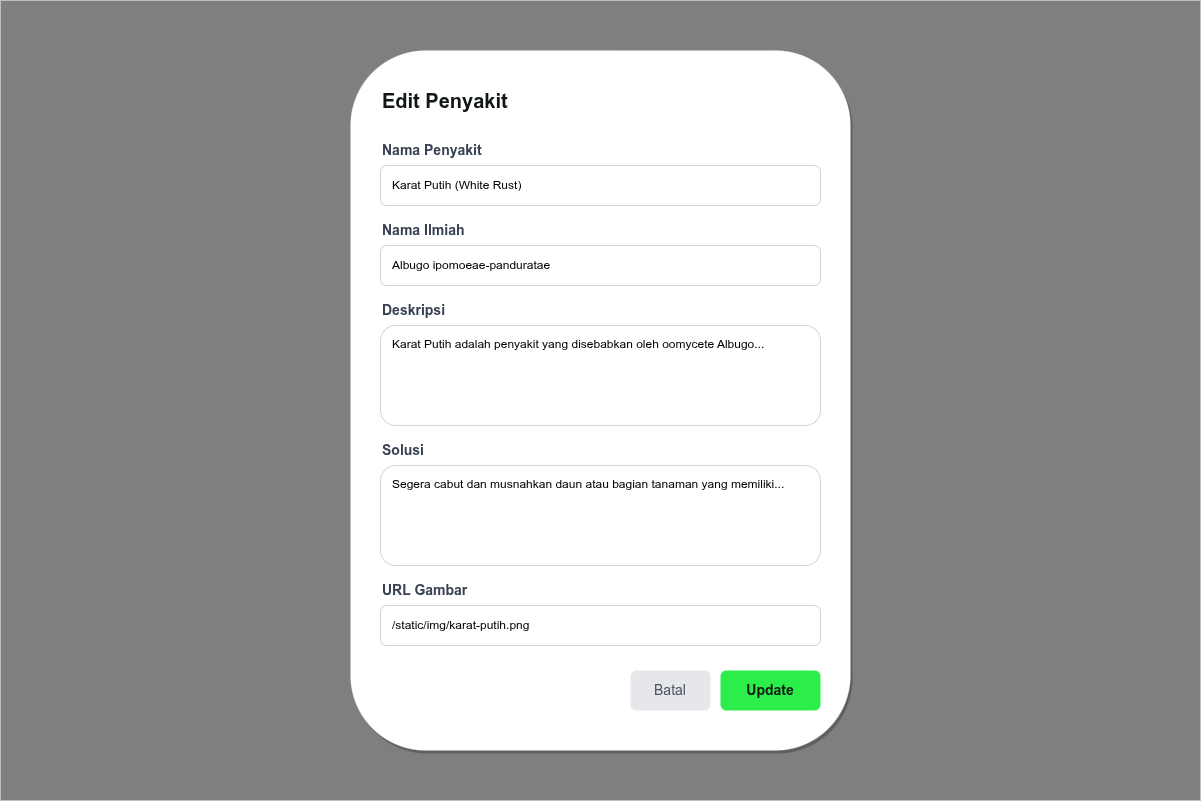

The diagram above was exported from draw.io. Its source (the exported page's mxGraphModel, read from the mxfile embedded in the PNG):
<mxGraphModel dx="792" dy="797" grid="1" gridSize="10" guides="1" tooltips="1" connect="1" arrows="1" fold="1" page="1" pageScale="1" pageWidth="1200" pageHeight="800" math="0" shadow="0">
  <root>
    <mxCell id="0" />
    <mxCell id="1" parent="0" />
    <mxCell id="overlay" value="" style="rounded=0;whiteSpace=wrap;html=1;fillColor=#000000;fillOpacity=50;strokeColor=none;" parent="1" vertex="1">
      <mxGeometry width="1200" height="800" as="geometry" />
    </mxCell>
    <mxCell id="modal" value="" style="rounded=1;whiteSpace=wrap;html=1;fillColor=#FFFFFF;strokeColor=none;shadow=1;" parent="1" vertex="1">
      <mxGeometry x="350" y="50" width="500" height="700" as="geometry" />
    </mxCell>
    <mxCell id="title" value="Edit Penyakit" style="text;html=1;strokeColor=none;fillColor=none;align=left;verticalAlign=middle;whiteSpace=wrap;rounded=0;fontColor=#111812;fontSize=20;fontStyle=1;" parent="1" vertex="1">
      <mxGeometry x="380" y="80" width="300" height="40" as="geometry" />
    </mxCell>
    <mxCell id="lbl_nama" value="Nama Penyakit" style="text;html=1;strokeColor=none;fillColor=none;align=left;verticalAlign=middle;whiteSpace=wrap;rounded=0;fontColor=#374151;fontSize=14;fontStyle=1;" parent="1" vertex="1">
      <mxGeometry x="380" y="140" width="150" height="20" as="geometry" />
    </mxCell>
    <mxCell id="in_nama" value="Karat Putih (White Rust)" style="rounded=1;whiteSpace=wrap;html=1;fillColor=#FFFFFF;strokeColor=#D1D5DB;align=left;spacingLeft=10;" parent="1" vertex="1">
      <mxGeometry x="380" y="165" width="440" height="40" as="geometry" />
    </mxCell>
    <mxCell id="lbl_latin" value="Nama Ilmiah" style="text;html=1;strokeColor=none;fillColor=none;align=left;verticalAlign=middle;whiteSpace=wrap;rounded=0;fontColor=#374151;fontSize=14;fontStyle=1;" parent="1" vertex="1">
      <mxGeometry x="380" y="220" width="150" height="20" as="geometry" />
    </mxCell>
    <mxCell id="in_latin" value="Albugo ipomoeae-panduratae" style="rounded=1;whiteSpace=wrap;html=1;fillColor=#FFFFFF;strokeColor=#D1D5DB;align=left;spacingLeft=10;" parent="1" vertex="1">
      <mxGeometry x="380" y="245" width="440" height="40" as="geometry" />
    </mxCell>
    <mxCell id="lbl_desc" value="Deskripsi" style="text;html=1;strokeColor=none;fillColor=none;align=left;verticalAlign=middle;whiteSpace=wrap;rounded=0;fontColor=#374151;fontSize=14;fontStyle=1;" parent="1" vertex="1">
      <mxGeometry x="380" y="300" width="150" height="20" as="geometry" />
    </mxCell>
    <mxCell id="in_desc" value="Karat Putih adalah penyakit yang disebabkan oleh oomycete Albugo..." style="rounded=1;whiteSpace=wrap;html=1;fillColor=#FFFFFF;strokeColor=#D1D5DB;align=left;spacingLeft=10;verticalAlign=top;spacingTop=5;" parent="1" vertex="1">
      <mxGeometry x="380" y="325" width="440" height="100" as="geometry" />
    </mxCell>
    <mxCell id="lbl_sol" value="Solusi" style="text;html=1;strokeColor=none;fillColor=none;align=left;verticalAlign=middle;whiteSpace=wrap;rounded=0;fontColor=#374151;fontSize=14;fontStyle=1;" parent="1" vertex="1">
      <mxGeometry x="380" y="440" width="150" height="20" as="geometry" />
    </mxCell>
    <mxCell id="in_sol" value="Segera cabut dan musnahkan daun atau bagian tanaman yang memiliki..." style="rounded=1;whiteSpace=wrap;html=1;fillColor=#FFFFFF;strokeColor=#D1D5DB;align=left;spacingLeft=10;verticalAlign=top;spacingTop=5;" parent="1" vertex="1">
      <mxGeometry x="380" y="465" width="440" height="100" as="geometry" />
    </mxCell>
    <mxCell id="lbl_img" value="URL Gambar" style="text;html=1;strokeColor=none;fillColor=none;align=left;verticalAlign=middle;whiteSpace=wrap;rounded=0;fontColor=#374151;fontSize=14;fontStyle=1;" parent="1" vertex="1">
      <mxGeometry x="380" y="580" width="150" height="20" as="geometry" />
    </mxCell>
    <mxCell id="in_img" value="/static/img/karat-putih.png" style="rounded=1;whiteSpace=wrap;html=1;fillColor=#FFFFFF;strokeColor=#D1D5DB;align=left;spacingLeft=10;" parent="1" vertex="1">
      <mxGeometry x="380" y="605" width="440" height="40" as="geometry" />
    </mxCell>
    <mxCell id="btn_cancel" value="Batal" style="rounded=1;whiteSpace=wrap;html=1;fillColor=#E5E7EB;strokeColor=none;fontColor=#4B5563;fontSize=14;" parent="1" vertex="1">
      <mxGeometry x="630" y="670" width="80" height="40" as="geometry" />
    </mxCell>
    <mxCell id="btn_save" value="Update" style="rounded=1;whiteSpace=wrap;html=1;fillColor=#2BEE4B;strokeColor=none;fontColor=#111812;fontStyle=1;fontSize=14;" parent="1" vertex="1">
      <mxGeometry x="720" y="670" width="100" height="40" as="geometry" />
    </mxCell>
  </root>
</mxGraphModel>